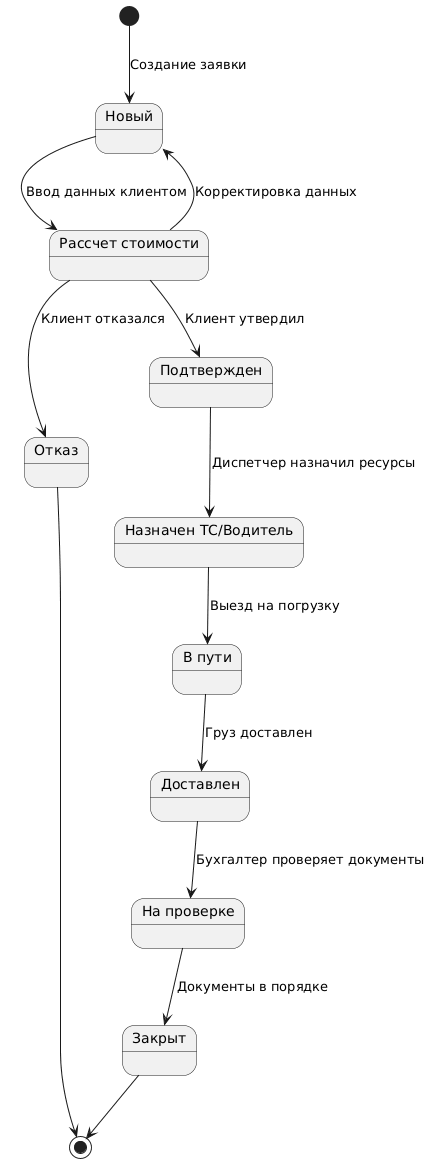

The diagram above was rendered by PlantUML. Its source (embedded in the PNG):
@startuml
state "Новый" as New
state "Рассчет стоимости" as Calc
state "Отказ" as Rejected
state "Подтвержден" as Confirmed
state "Назначен ТС/Водитель" as Assigned
state "В пути" as InTransit
state "Доставлен" as Delivered
state "Закрыт" as Closed
state "На проверке" as Checking

[*] --> New : Создание заявки
New --> Calc : Ввод данных клиентом
Calc --> New : Корректировка данных
Calc --> Rejected : Клиент отказался
Rejected --> [*]

Calc --> Confirmed : Клиент утвердил
Confirmed --> Assigned : Диспетчер назначил ресурсы
Assigned --> InTransit : Выезд на погрузку
InTransit --> Delivered : Груз доставлен
Delivered --> Checking : Бухгалтер проверяет документы
Checking --> Closed : Документы в порядке
Closed --> [*]
@enduml